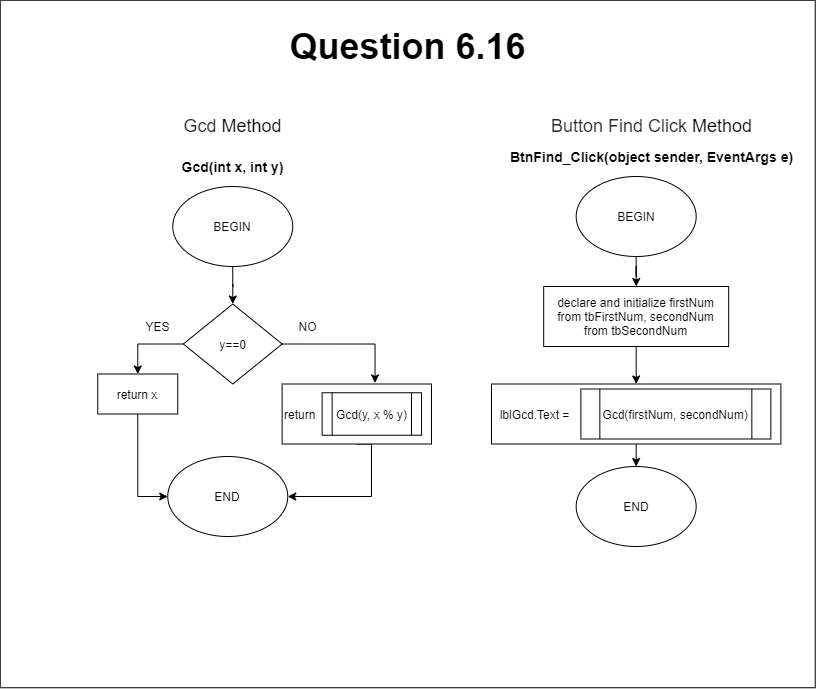

The diagram above was exported from draw.io. Its source (the exported page's mxGraphModel, read from the mxfile embedded in the PNG):
<mxGraphModel dx="-1791" dy="649" grid="1" gridSize="10" guides="1" tooltips="1" connect="1" arrows="1" fold="1" page="0" pageScale="1" pageWidth="827" pageHeight="1169" math="0" shadow="0">
  <root>
    <mxCell id="0" />
    <mxCell id="1" parent="0" />
    <mxCell id="ulEpeCa14tFqD5P_if1u-1" value="" style="rounded=0;whiteSpace=wrap;html=1;" vertex="1" parent="1">
      <mxGeometry x="2468.75" y="-146.25" width="814.99" height="687.5" as="geometry" />
    </mxCell>
    <mxCell id="ulEpeCa14tFqD5P_if1u-2" value="&lt;font&gt;&lt;font color=&quot;#24292e&quot;&gt;&lt;span style=&quot;font-size: 18px&quot;&gt;Gcd&amp;nbsp;&lt;/span&gt;&lt;/font&gt;&lt;span style=&quot;font-size: 18px&quot;&gt;Method&lt;/span&gt;&lt;/font&gt;" style="text;html=1;align=center;verticalAlign=middle;resizable=0;points=[];autosize=1;" vertex="1" parent="1">
      <mxGeometry x="2646.26" y="-30" width="110" height="20" as="geometry" />
    </mxCell>
    <mxCell id="ulEpeCa14tFqD5P_if1u-3" value="" style="edgeStyle=orthogonalEdgeStyle;rounded=0;orthogonalLoop=1;jettySize=auto;html=1;entryX=0.5;entryY=0;entryDx=0;entryDy=0;" edge="1" parent="1" source="ulEpeCa14tFqD5P_if1u-4" target="ulEpeCa14tFqD5P_if1u-24">
      <mxGeometry relative="1" as="geometry">
        <mxPoint x="2701.3" y="150" as="targetPoint" />
      </mxGeometry>
    </mxCell>
    <mxCell id="ulEpeCa14tFqD5P_if1u-4" value="BEGIN" style="ellipse;whiteSpace=wrap;html=1;" vertex="1" parent="1">
      <mxGeometry x="2641.25" y="40" width="120" height="80" as="geometry" />
    </mxCell>
    <mxCell id="ulEpeCa14tFqD5P_if1u-5" value="&lt;h1&gt;&lt;font style=&quot;font-size: 36px&quot;&gt;Question 6.16&lt;/font&gt;&lt;/h1&gt;" style="text;html=1;align=center;verticalAlign=middle;resizable=0;points=[];autosize=1;" vertex="1" parent="1">
      <mxGeometry x="2751.25" y="-130" width="250" height="60" as="geometry" />
    </mxCell>
    <mxCell id="ulEpeCa14tFqD5P_if1u-6" value="END" style="ellipse;whiteSpace=wrap;html=1;" vertex="1" parent="1">
      <mxGeometry x="2636.26" y="310" width="120" height="80" as="geometry" />
    </mxCell>
    <mxCell id="ulEpeCa14tFqD5P_if1u-7" value="&lt;span style=&quot;font-size: 14px&quot;&gt;&lt;b&gt;Gcd(int x, int y)&lt;/b&gt;&lt;/span&gt;" style="text;html=1;align=center;verticalAlign=middle;resizable=0;points=[];autosize=1;" vertex="1" parent="1">
      <mxGeometry x="2641.26" y="10" width="120" height="20" as="geometry" />
    </mxCell>
    <mxCell id="ulEpeCa14tFqD5P_if1u-8" value="&lt;font style=&quot;font-size: 18px&quot;&gt;&lt;span style=&quot;color: rgb(36 , 41 , 46)&quot;&gt;Button Find Click&amp;nbsp;&lt;/span&gt;Method&lt;/font&gt;" style="text;html=1;align=center;verticalAlign=middle;resizable=0;points=[];autosize=1;" vertex="1" parent="1">
      <mxGeometry x="3009.66" y="-30" width="220" height="20" as="geometry" />
    </mxCell>
    <mxCell id="ulEpeCa14tFqD5P_if1u-38" value="" style="edgeStyle=orthogonalEdgeStyle;rounded=0;orthogonalLoop=1;jettySize=auto;html=1;" edge="1" parent="1" source="ulEpeCa14tFqD5P_if1u-10" target="ulEpeCa14tFqD5P_if1u-37">
      <mxGeometry relative="1" as="geometry" />
    </mxCell>
    <mxCell id="ulEpeCa14tFqD5P_if1u-10" value="BEGIN" style="ellipse;whiteSpace=wrap;html=1;" vertex="1" parent="1">
      <mxGeometry x="3044.67" y="30" width="120" height="80" as="geometry" />
    </mxCell>
    <mxCell id="ulEpeCa14tFqD5P_if1u-11" value="END" style="ellipse;whiteSpace=wrap;html=1;" vertex="1" parent="1">
      <mxGeometry x="3044.67" y="320" width="120" height="80" as="geometry" />
    </mxCell>
    <mxCell id="ulEpeCa14tFqD5P_if1u-12" value="&lt;span style=&quot;font-size: 14px&quot;&gt;&lt;b&gt;BtnFind_Click&lt;/b&gt;&lt;/span&gt;&lt;b style=&quot;font-size: 14px&quot;&gt;(object sender, EventArgs e)&lt;/b&gt;" style="text;html=1;align=center;verticalAlign=middle;resizable=0;points=[];autosize=1;" vertex="1" parent="1">
      <mxGeometry x="2969.66" width="300" height="20" as="geometry" />
    </mxCell>
    <mxCell id="ulEpeCa14tFqD5P_if1u-22" style="edgeStyle=orthogonalEdgeStyle;rounded=0;orthogonalLoop=1;jettySize=auto;html=1;exitX=0;exitY=0.5;exitDx=0;exitDy=0;entryX=0.5;entryY=0;entryDx=0;entryDy=0;" edge="1" parent="1" source="ulEpeCa14tFqD5P_if1u-24" target="ulEpeCa14tFqD5P_if1u-26">
      <mxGeometry relative="1" as="geometry" />
    </mxCell>
    <mxCell id="ulEpeCa14tFqD5P_if1u-23" style="edgeStyle=orthogonalEdgeStyle;rounded=0;orthogonalLoop=1;jettySize=auto;html=1;exitX=1;exitY=0.5;exitDx=0;exitDy=0;entryX=0.622;entryY=-0.018;entryDx=0;entryDy=0;entryPerimeter=0;" edge="1" parent="1" source="ulEpeCa14tFqD5P_if1u-24" target="ulEpeCa14tFqD5P_if1u-28">
      <mxGeometry relative="1" as="geometry">
        <Array as="points">
          <mxPoint x="2844" y="198" />
        </Array>
      </mxGeometry>
    </mxCell>
    <mxCell id="ulEpeCa14tFqD5P_if1u-24" value="y==0" style="rhombus;whiteSpace=wrap;html=1;" vertex="1" parent="1">
      <mxGeometry x="2651.88" y="157.5" width="98.75" height="80" as="geometry" />
    </mxCell>
    <mxCell id="ulEpeCa14tFqD5P_if1u-25" style="edgeStyle=orthogonalEdgeStyle;rounded=0;orthogonalLoop=1;jettySize=auto;html=1;exitX=0.5;exitY=1;exitDx=0;exitDy=0;entryX=0;entryY=0.5;entryDx=0;entryDy=0;" edge="1" parent="1" source="ulEpeCa14tFqD5P_if1u-26" target="ulEpeCa14tFqD5P_if1u-6">
      <mxGeometry relative="1" as="geometry" />
    </mxCell>
    <mxCell id="ulEpeCa14tFqD5P_if1u-26" value="return x" style="rounded=0;whiteSpace=wrap;html=1;" vertex="1" parent="1">
      <mxGeometry x="2566.25" y="227.5" width="80" height="40" as="geometry" />
    </mxCell>
    <mxCell id="ulEpeCa14tFqD5P_if1u-27" style="edgeStyle=orthogonalEdgeStyle;rounded=0;orthogonalLoop=1;jettySize=auto;html=1;exitX=0.5;exitY=1;exitDx=0;exitDy=0;entryX=1;entryY=0.5;entryDx=0;entryDy=0;" edge="1" parent="1" source="ulEpeCa14tFqD5P_if1u-28" target="ulEpeCa14tFqD5P_if1u-6">
      <mxGeometry relative="1" as="geometry">
        <Array as="points">
          <mxPoint x="2840" y="298" />
          <mxPoint x="2840" y="350" />
        </Array>
      </mxGeometry>
    </mxCell>
    <mxCell id="ulEpeCa14tFqD5P_if1u-28" value="return&amp;nbsp;" style="rounded=0;whiteSpace=wrap;html=1;align=left;" vertex="1" parent="1">
      <mxGeometry x="2750.63" y="237.5" width="149.37" height="60" as="geometry" />
    </mxCell>
    <mxCell id="ulEpeCa14tFqD5P_if1u-40" style="edgeStyle=orthogonalEdgeStyle;rounded=0;orthogonalLoop=1;jettySize=auto;html=1;exitX=0.5;exitY=1;exitDx=0;exitDy=0;entryX=0.5;entryY=0;entryDx=0;entryDy=0;" edge="1" parent="1" source="ulEpeCa14tFqD5P_if1u-30" target="ulEpeCa14tFqD5P_if1u-11">
      <mxGeometry relative="1" as="geometry" />
    </mxCell>
    <mxCell id="ulEpeCa14tFqD5P_if1u-30" value="&amp;nbsp; lblGcd.Text =&amp;nbsp;" style="rounded=0;whiteSpace=wrap;html=1;align=left;" vertex="1" parent="1">
      <mxGeometry x="2959.9999999999995" y="237.5" width="289.36" height="60" as="geometry" />
    </mxCell>
    <mxCell id="ulEpeCa14tFqD5P_if1u-31" value="Gcd(firstNum, secondNum)" style="shape=process;whiteSpace=wrap;html=1;backgroundOutline=1;align=center;" vertex="1" parent="1">
      <mxGeometry x="3049.3599999999997" y="242.5" width="190" height="50" as="geometry" />
    </mxCell>
    <mxCell id="ulEpeCa14tFqD5P_if1u-34" value="YES" style="text;html=1;align=center;verticalAlign=middle;resizable=0;points=[];autosize=1;" vertex="1" parent="1">
      <mxGeometry x="2606.26" y="170" width="40" height="20" as="geometry" />
    </mxCell>
    <mxCell id="ulEpeCa14tFqD5P_if1u-35" value="NO" style="text;html=1;align=center;verticalAlign=middle;resizable=0;points=[];autosize=1;" vertex="1" parent="1">
      <mxGeometry x="2761.26" y="170" width="30" height="20" as="geometry" />
    </mxCell>
    <mxCell id="ulEpeCa14tFqD5P_if1u-36" value="Gcd(y, x % y)" style="shape=process;whiteSpace=wrap;html=1;backgroundOutline=1;" vertex="1" parent="1">
      <mxGeometry x="2790.63" y="246.25" width="99.37" height="42.5" as="geometry" />
    </mxCell>
    <mxCell id="ulEpeCa14tFqD5P_if1u-39" style="edgeStyle=orthogonalEdgeStyle;rounded=0;orthogonalLoop=1;jettySize=auto;html=1;exitX=0.5;exitY=1;exitDx=0;exitDy=0;entryX=0.5;entryY=0;entryDx=0;entryDy=0;" edge="1" parent="1" source="ulEpeCa14tFqD5P_if1u-37" target="ulEpeCa14tFqD5P_if1u-30">
      <mxGeometry relative="1" as="geometry" />
    </mxCell>
    <mxCell id="ulEpeCa14tFqD5P_if1u-37" value="declare and initialize firstNum from&amp;nbsp;tbFirstNum, secondNum from&amp;nbsp;tbSecondNum" style="rounded=0;whiteSpace=wrap;html=1;" vertex="1" parent="1">
      <mxGeometry x="3012.1800000000003" y="140" width="184.99" height="60" as="geometry" />
    </mxCell>
  </root>
</mxGraphModel>